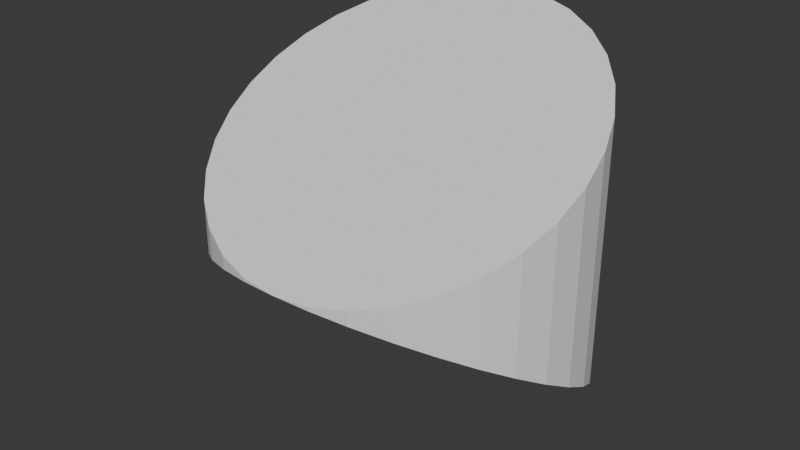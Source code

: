 # Source: cylinder_part_30.blend  (saved by Blender 4.2.66; exported with 4.5.12 LTS)
import bpy
from mathutils import Matrix  # noqa: F401  (used for matrix-valued properties, if any)

bpy.ops.wm.read_factory_settings(use_empty=True)
scene = bpy.context.scene
scene.name = 'Scene'

# ---- world
world_world = bpy.data.worlds.new('World'); scene.world = world_world
world_world.use_nodes = True; world_world.node_tree.nodes.clear()
_N = world_world.node_tree.nodes; _L = world_world.node_tree.links
n0 = _N.new('ShaderNodeOutputWorld'); n0.name = 'World Output'; n0.location = (300, 300)
n1 = _N.new('ShaderNodeBackground'); n1.name = 'Background'; n1.location = (10, 300)
n1.inputs[0].default_value = (0.05088, 0.05088, 0.05088, 1.0)
_L.new(n1.outputs[0], n0.inputs[0])
n0.is_active_output = True
world_world.color = (0.05088, 0.05088, 0.05088)
world_world.sun_shadow_jitter_overblur = 0.0

# ---- meshes
me_cylinder = bpy.data.meshes.new('Cylinder')
me_cylinder.from_pydata([(0.0, 0.866, -1.0), (0.0, 0.866, 1.0), (0.1951, 0.8494, -0.9904), (0.1951, 0.8494, 0.9904), (0.3827, 0.8001, -0.9619), (0.3827, 0.8001, 0.9619), (0.5556, 0.7201, -0.9157), (0.5556, 0.7201, 0.9157), (0.7071, 0.6124, -0.8536), (0.7071, 0.6124, 0.8536), (0.8315, 0.4811, -0.7778), (0.8315, 0.4811, 0.7778), (0.9239, 0.3314, -0.6913), (0.9239, 0.3314, 0.6913), (0.9808, 0.169, -0.5975), (0.9808, 0.169, 0.5975), (1.0, 1.996e-09, -0.5), (1.0, 1.996e-09, 0.5), (0.9808, -0.169, -0.4025), (0.9808, -0.169, 0.4025), (0.9239, -0.3314, -0.3087), (0.9239, -0.3314, 0.3087), (0.8315, -0.4811, -0.2222), (0.8315, -0.4811, 0.2222), (0.7071, -0.6124, -0.1464), (0.7071, -0.6124, 0.1464), (0.5556, -0.7201, -0.08427), (0.5556, -0.7201, 0.08427), (0.3827, -0.8001, -0.03806), (0.3827, -0.8001, 0.03806), (0.1951, -0.8494, -0.009607), (0.1951, -0.8494, 0.009607), (0.0, -0.866, 0.0), (0.0, -0.866, 0.0), (-0.1951, -0.8494, -0.009607), (-0.1951, -0.8494, 0.009607), (-0.3827, -0.8001, -0.03806), (-0.3827, -0.8001, 0.03806), (-0.5556, -0.7201, -0.08427), (-0.5556, -0.7201, 0.08427), (-0.7071, -0.6124, -0.1464), (-0.7071, -0.6124, 0.1464), (-0.8315, -0.4811, -0.2222), (-0.8315, -0.4811, 0.2222), (-0.9239, -0.3314, -0.3087), (-0.9239, -0.3314, 0.3087), (-0.9808, -0.169, -0.4025), (-0.9808, -0.169, 0.4025), (-1.0, 1.996e-09, -0.5), (-1.0, 1.996e-09, 0.5), (-0.9808, 0.169, -0.5975), (-0.9808, 0.169, 0.5975), (-0.9239, 0.3314, -0.6913), (-0.9239, 0.3314, 0.6913), (-0.8315, 0.4811, -0.7778), (-0.8315, 0.4811, 0.7778), (-0.7071, 0.6124, -0.8536), (-0.7071, 0.6124, 0.8536), (-0.5556, 0.7201, -0.9157), (-0.5556, 0.7201, 0.9157), (-0.3827, 0.8001, -0.9619), (-0.3827, 0.8001, 0.9619), (-0.1951, 0.8494, -0.9904), (-0.1951, 0.8494, 0.9904)], [], [(0, 1, 3, 2), (2, 3, 5, 4), (4, 5, 7, 6), (6, 7, 9, 8), (8, 9, 11, 10), (10, 11, 13, 12), (12, 13, 15, 14), (14, 15, 17, 16), (16, 17, 19, 18), (18, 19, 21, 20), (20, 21, 23, 22), (22, 23, 25, 24), (24, 25, 27, 26), (26, 27, 29, 28), (28, 29, 31, 30), (30, 31, 33, 32), (32, 33, 35, 34), (34, 35, 37, 36), (36, 37, 39, 38), (38, 39, 41, 40), (40, 41, 43, 42), (42, 43, 45, 44), (44, 45, 47, 46), (46, 47, 49, 48), (48, 49, 51, 50), (50, 51, 53, 52), (52, 53, 55, 54), (54, 55, 57, 56), (56, 57, 59, 58), (58, 59, 61, 60), (3, 1, 63, 61, 59, 57, 55, 53, 51, 49, 47, 45, 43, 41, 39, 37, 35, 33, 31, 29, 27, 25, 23, 21, 19, 17, 15, 13, 11, 9, 7, 5), (60, 61, 63, 62), (62, 63, 1, 0), (0, 2, 4, 6, 8, 10, 12, 14, 16, 18, 20, 22, 24, 26, 28, 30, 32, 34, 36, 38, 40, 42, 44, 46, 48, 50, 52, 54, 56, 58, 60, 62)])
_uv = me_cylinder.uv_layers.new(name='UVMap')
_uv.uv.foreach_set('vector', [1.0, 0.5, 1.0, 1.0, 0.9688, 1.0, 0.9688, 0.5, 0.9688, 0.5, 0.9688, 1.0, 0.9375, 1.0, 0.9375, 0.5, 0.9375, 0.5, 0.9375, 1.0, 0.9062, 1.0, 0.9062, 0.5, 0.9062, 0.5, 0.9062, 1.0, 0.875, 1.0, 0.875, 0.5, 0.875, 0.5, 0.875, 1.0, 0.8438, 1.0, 0.8438, 0.5, 0.8438, 0.5, 0.8438, 1.0, 0.8125, 1.0, 0.8125, 0.5, 0.8125, 0.5, 0.8125, 1.0, 0.7812, 1.0, 0.7812, 0.5, 0.7812, 0.5, 0.7812, 1.0, 0.75, 1.0, 0.75, 0.5, 0.75, 0.5, 0.75, 1.0, 0.7188, 1.0, 0.7188, 0.5, 0.7188, 0.5, 0.7188, 1.0, 0.6875, 1.0, 0.6875, 0.5, 0.6875, 0.5, 0.6875, 1.0, 0.6562, 1.0, 0.6562, 0.5, 0.6562, 0.5, 0.6562, 1.0, 0.625, 1.0, 0.625, 0.5, 0.625, 0.5, 0.625, 1.0, 0.5938, 1.0, 0.5938, 0.5, 0.5938, 0.5, 0.5938, 1.0, 0.5625, 1.0, 0.5625, 0.5, 0.5625, 0.5, 0.5625, 1.0, 0.5312, 1.0, 0.5312, 0.5, 0.5312, 0.5, 0.5312, 1.0, 0.5, 1.0, 0.5, 0.5, 0.5, 0.5, 0.5, 1.0, 0.4688, 1.0, 0.4688, 0.5, 0.4688, 0.5, 0.4688, 1.0, 0.4375, 1.0, 0.4375, 0.5, 0.4375, 0.5, 0.4375, 1.0, 0.4062, 1.0, 0.4062, 0.5, 0.4062, 0.5, 0.4062, 1.0, 0.375, 1.0, 0.375, 0.5, 0.375, 0.5, 0.375, 1.0, 0.3438, 1.0, 0.3438, 0.5, 0.3438, 0.5, 0.3438, 1.0, 0.3125, 1.0, 0.3125, 0.5, 0.3125, 0.5, 0.3125, 1.0, 0.2812, 1.0, 0.2812, 0.5, 0.2812, 0.5, 0.2812, 1.0, 0.25, 1.0, 0.25, 0.5, 0.25, 0.5, 0.25, 1.0, 0.2188, 1.0, 0.2188, 0.5, 0.2188, 0.5, 0.2188, 1.0, 0.1875, 1.0, 0.1875, 0.5, 0.1875, 0.5, 0.1875, 1.0, 0.1562, 1.0, 0.1562, 0.5, 0.1562, 0.5, 0.1562, 1.0, 0.125, 1.0, 0.125, 0.5, 0.125, 0.5, 0.125, 1.0, 0.09375, 1.0, 0.09375, 0.5, 0.09375, 0.5, 0.09375, 1.0, 0.0625, 1.0, 0.0625, 0.5, 0.2968, 0.4854, 0.25, 0.49, 0.2032, 0.4854, 0.1582, 0.4717, 0.1167, 0.4496, 0.08029, 0.4197, 0.05045, 0.3833, 0.02827, 0.3418, 0.01461, 0.2968, 0.01, 0.25, 0.01461, 0.2032, 0.02827, 0.1582, 0.05045, 0.1167, 0.08029, 0.08029, 0.1167, 0.05045, 0.1582, 0.02827, 0.2032, 0.01461, 0.25, 0.01, 0.2968, 0.01461, 0.3418, 0.02827, 0.3833, 0.05045, 0.4197, 0.08029, 0.4496, 0.1167, 0.4717, 0.1582, 0.4854, 0.2032, 0.49, 0.25, 0.4854, 0.2968, 0.4717, 0.3418, 0.4496, 0.3833, 0.4197, 0.4197, 0.3833, 0.4496, 0.3418, 0.4717, 0.0625, 0.5, 0.0625, 1.0, 0.03125, 1.0, 0.03125, 0.5, 0.03125, 0.5, 0.03125, 1.0, 0.0, 1.0, 0.0, 0.5, 0.75, 0.49, 0.7968, 0.4854, 0.8418, 0.4717, 0.8833, 0.4496, 0.9197, 0.4197, 0.9496, 0.3833, 0.9717, 0.3418, 0.9854, 0.2968, 0.99, 0.25, 0.9854, 0.2032, 0.9717, 0.1582, 0.9496, 0.1167, 0.9197, 0.08029, 0.8833, 0.05045, 0.8418, 0.02827, 0.7968, 0.01461, 0.75, 0.01, 0.7032, 0.01461, 0.6582, 0.02827, 0.6167, 0.05045, 0.5803, 0.08029, 0.5504, 0.1167, 0.5283, 0.1582, 0.5146, 0.2032, 0.51, 0.25, 0.5146, 0.2968, 0.5283, 0.3418, 0.5504, 0.3833, 0.5803, 0.4197, 0.6167, 0.4496, 0.6582, 0.4717, 0.7032, 0.4854])
me_cylinder.update()

# ---- objects
ob_cylinder = bpy.data.objects.new('Cylinder', me_cylinder)

# ---- transforms, parenting, visibility, modifiers, constraints
ob_cylinder.location = (0.0, 0.0, 0.0)
ob_cylinder.rotation_mode = 'XZY'

# ---- collection membership
scene.collection.objects.link(ob_cylinder)

# ---- scene / render settings (as saved in the file)
scene.frame_start = 1; scene.frame_end = 250; scene.frame_set(1)
scene.render.engine = 'BLENDER_EEVEE_NEXT'
bpy.context.view_layer.update()

# ---- added for rendering (the .blend has no active camera and no usable light): camera, sun
cam_auto = bpy.data.cameras.new('AutoCamera')
cam_auto.lens = 50.0
cam_auto.sensor_width = 36.0
cam_auto.clip_end = 1000.0
ob_auto_camera = bpy.data.objects.new('AutoCamera', cam_auto)
scene.collection.objects.link(ob_auto_camera)
ob_auto_camera.location = (3.06862, -3.68235, 2.4549)
ob_auto_camera.rotation_euler = (1.09748, -7.21219e-08, 0.694738)
scene.camera = ob_auto_camera
light_auto_sun = bpy.data.lights.new('AutoSun', 'SUN')
light_auto_sun.energy = 3.0
light_auto_sun.angle = 0.0523599
ob_auto_sun = bpy.data.objects.new('AutoSun', light_auto_sun)
scene.collection.objects.link(ob_auto_sun)
ob_auto_sun.rotation_euler = (0.872665, 0.174533, 0.523599)
bpy.context.view_layer.update()
